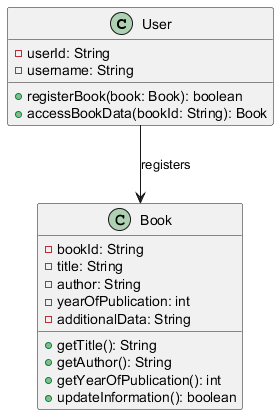

The diagram above was rendered by PlantUML. Its source (embedded in the PNG):
@startuml
class User {
    - userId: String
    - username: String
    + registerBook(book: Book): boolean
    + accessBookData(bookId: String): Book
}

class Book {
    - bookId: String
    - title: String
    - author: String
    - yearOfPublication: int
    - additionalData: String
    + getTitle(): String
    + getAuthor(): String
    + getYearOfPublication(): int
    + updateInformation(): boolean
}

User --> Book : registers
@enduml